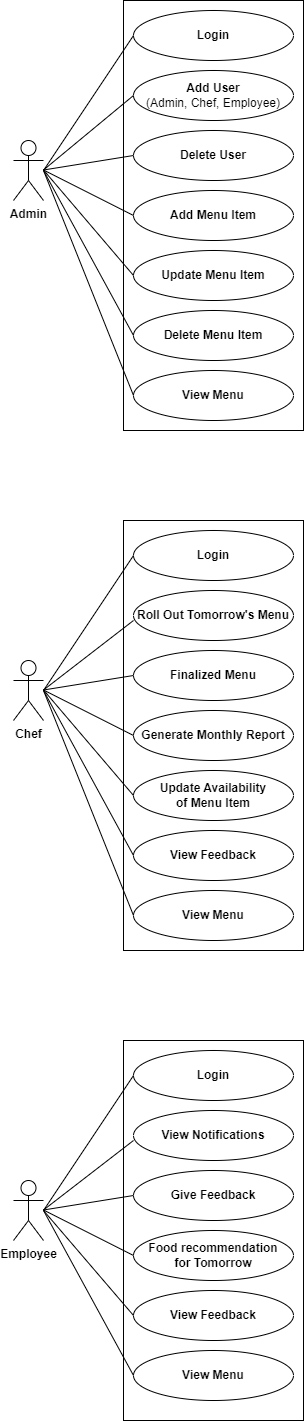

The diagram above was exported from draw.io. Its source (the exported page's mxGraphModel, read from the mxfile embedded in the PNG):
<mxGraphModel dx="1257" dy="3007" grid="1" gridSize="10" guides="1" tooltips="1" connect="1" arrows="1" fold="1" page="1" pageScale="1" pageWidth="827" pageHeight="1169" math="0" shadow="0">
  <root>
    <mxCell id="WIyWlLk6GJQsqaUBKTNV-0" />
    <mxCell id="WIyWlLk6GJQsqaUBKTNV-1" parent="WIyWlLk6GJQsqaUBKTNV-0" />
    <mxCell id="kJZ7YTcXWM83RIkPy6pP-0" value="&lt;b&gt;Admin&lt;/b&gt;" style="shape=umlActor;verticalLabelPosition=bottom;verticalAlign=top;html=1;outlineConnect=0;" vertex="1" parent="WIyWlLk6GJQsqaUBKTNV-1">
      <mxGeometry x="50" y="-2180" width="30" height="60" as="geometry" />
    </mxCell>
    <mxCell id="kJZ7YTcXWM83RIkPy6pP-1" value="" style="rounded=0;whiteSpace=wrap;html=1;" vertex="1" parent="WIyWlLk6GJQsqaUBKTNV-1">
      <mxGeometry x="160" y="-2320" width="180" height="430" as="geometry" />
    </mxCell>
    <mxCell id="kJZ7YTcXWM83RIkPy6pP-3" value="&lt;b&gt;Login&lt;/b&gt;" style="ellipse;whiteSpace=wrap;html=1;" vertex="1" parent="WIyWlLk6GJQsqaUBKTNV-1">
      <mxGeometry x="170" y="-2310" width="160" height="50" as="geometry" />
    </mxCell>
    <mxCell id="kJZ7YTcXWM83RIkPy6pP-4" value="&lt;b&gt;Add User&lt;/b&gt;&lt;br&gt;(Admin, Chef, Employee)" style="ellipse;whiteSpace=wrap;html=1;" vertex="1" parent="WIyWlLk6GJQsqaUBKTNV-1">
      <mxGeometry x="170" y="-2250" width="160" height="50" as="geometry" />
    </mxCell>
    <mxCell id="kJZ7YTcXWM83RIkPy6pP-5" value="&lt;b&gt;Delete User&lt;/b&gt;" style="ellipse;whiteSpace=wrap;html=1;" vertex="1" parent="WIyWlLk6GJQsqaUBKTNV-1">
      <mxGeometry x="170" y="-2190" width="160" height="50" as="geometry" />
    </mxCell>
    <mxCell id="kJZ7YTcXWM83RIkPy6pP-6" value="&lt;b&gt;Add Menu Item&lt;/b&gt;" style="ellipse;whiteSpace=wrap;html=1;" vertex="1" parent="WIyWlLk6GJQsqaUBKTNV-1">
      <mxGeometry x="170" y="-2130" width="160" height="50" as="geometry" />
    </mxCell>
    <mxCell id="kJZ7YTcXWM83RIkPy6pP-7" value="&lt;b&gt;Update Menu Item&lt;/b&gt;" style="ellipse;whiteSpace=wrap;html=1;" vertex="1" parent="WIyWlLk6GJQsqaUBKTNV-1">
      <mxGeometry x="170" y="-2070" width="160" height="50" as="geometry" />
    </mxCell>
    <mxCell id="kJZ7YTcXWM83RIkPy6pP-8" value="&lt;b&gt;Delete Menu Item&lt;/b&gt;" style="ellipse;whiteSpace=wrap;html=1;" vertex="1" parent="WIyWlLk6GJQsqaUBKTNV-1">
      <mxGeometry x="170" y="-2010" width="160" height="50" as="geometry" />
    </mxCell>
    <mxCell id="kJZ7YTcXWM83RIkPy6pP-13" value="" style="endArrow=none;html=1;rounded=0;entryX=0;entryY=0.5;entryDx=0;entryDy=0;" edge="1" parent="WIyWlLk6GJQsqaUBKTNV-1" target="kJZ7YTcXWM83RIkPy6pP-8">
      <mxGeometry width="50" height="50" relative="1" as="geometry">
        <mxPoint x="80" y="-2150" as="sourcePoint" />
        <mxPoint x="130" y="-2200" as="targetPoint" />
      </mxGeometry>
    </mxCell>
    <mxCell id="kJZ7YTcXWM83RIkPy6pP-14" value="" style="endArrow=none;html=1;rounded=0;entryX=0;entryY=0.5;entryDx=0;entryDy=0;" edge="1" parent="WIyWlLk6GJQsqaUBKTNV-1" target="kJZ7YTcXWM83RIkPy6pP-3">
      <mxGeometry width="50" height="50" relative="1" as="geometry">
        <mxPoint x="80" y="-2150" as="sourcePoint" />
        <mxPoint x="130" y="-2200" as="targetPoint" />
      </mxGeometry>
    </mxCell>
    <mxCell id="kJZ7YTcXWM83RIkPy6pP-15" value="" style="endArrow=none;html=1;rounded=0;entryX=0;entryY=0.5;entryDx=0;entryDy=0;" edge="1" parent="WIyWlLk6GJQsqaUBKTNV-1" target="kJZ7YTcXWM83RIkPy6pP-4">
      <mxGeometry width="50" height="50" relative="1" as="geometry">
        <mxPoint x="80" y="-2150.5" as="sourcePoint" />
        <mxPoint x="150" y="-2150.5" as="targetPoint" />
      </mxGeometry>
    </mxCell>
    <mxCell id="kJZ7YTcXWM83RIkPy6pP-16" value="" style="endArrow=none;html=1;rounded=0;entryX=0;entryY=0.5;entryDx=0;entryDy=0;" edge="1" parent="WIyWlLk6GJQsqaUBKTNV-1" target="kJZ7YTcXWM83RIkPy6pP-5">
      <mxGeometry width="50" height="50" relative="1" as="geometry">
        <mxPoint x="80" y="-2150.5" as="sourcePoint" />
        <mxPoint x="150" y="-2150.5" as="targetPoint" />
      </mxGeometry>
    </mxCell>
    <mxCell id="kJZ7YTcXWM83RIkPy6pP-17" value="" style="endArrow=none;html=1;rounded=0;entryX=0;entryY=0.5;entryDx=0;entryDy=0;" edge="1" parent="WIyWlLk6GJQsqaUBKTNV-1" target="kJZ7YTcXWM83RIkPy6pP-6">
      <mxGeometry width="50" height="50" relative="1" as="geometry">
        <mxPoint x="80" y="-2150.5" as="sourcePoint" />
        <mxPoint x="150" y="-2150.5" as="targetPoint" />
      </mxGeometry>
    </mxCell>
    <mxCell id="kJZ7YTcXWM83RIkPy6pP-18" value="" style="endArrow=none;html=1;rounded=0;entryX=0;entryY=0.5;entryDx=0;entryDy=0;" edge="1" parent="WIyWlLk6GJQsqaUBKTNV-1" target="kJZ7YTcXWM83RIkPy6pP-7">
      <mxGeometry width="50" height="50" relative="1" as="geometry">
        <mxPoint x="80" y="-2150.5" as="sourcePoint" />
        <mxPoint x="150" y="-2150.5" as="targetPoint" />
      </mxGeometry>
    </mxCell>
    <mxCell id="kJZ7YTcXWM83RIkPy6pP-22" value="&lt;b&gt;View Menu&lt;/b&gt;" style="ellipse;whiteSpace=wrap;html=1;" vertex="1" parent="WIyWlLk6GJQsqaUBKTNV-1">
      <mxGeometry x="170" y="-1950" width="160" height="50" as="geometry" />
    </mxCell>
    <mxCell id="kJZ7YTcXWM83RIkPy6pP-23" value="" style="endArrow=none;html=1;rounded=0;entryX=0;entryY=0.5;entryDx=0;entryDy=0;" edge="1" parent="WIyWlLk6GJQsqaUBKTNV-1" target="kJZ7YTcXWM83RIkPy6pP-22">
      <mxGeometry width="50" height="50" relative="1" as="geometry">
        <mxPoint x="80" y="-2150" as="sourcePoint" />
        <mxPoint x="140" y="-2140" as="targetPoint" />
      </mxGeometry>
    </mxCell>
    <mxCell id="kJZ7YTcXWM83RIkPy6pP-67" value="&lt;b&gt;Chef&lt;/b&gt;" style="shape=umlActor;verticalLabelPosition=bottom;verticalAlign=top;html=1;outlineConnect=0;" vertex="1" parent="WIyWlLk6GJQsqaUBKTNV-1">
      <mxGeometry x="50" y="-1660" width="30" height="60" as="geometry" />
    </mxCell>
    <mxCell id="kJZ7YTcXWM83RIkPy6pP-68" value="" style="rounded=0;whiteSpace=wrap;html=1;" vertex="1" parent="WIyWlLk6GJQsqaUBKTNV-1">
      <mxGeometry x="160" y="-1800" width="180" height="430" as="geometry" />
    </mxCell>
    <mxCell id="kJZ7YTcXWM83RIkPy6pP-69" value="&lt;b&gt;Login&lt;/b&gt;" style="ellipse;whiteSpace=wrap;html=1;" vertex="1" parent="WIyWlLk6GJQsqaUBKTNV-1">
      <mxGeometry x="170" y="-1790" width="160" height="50" as="geometry" />
    </mxCell>
    <mxCell id="kJZ7YTcXWM83RIkPy6pP-70" value="&lt;b&gt;Roll Out Tomorrow's Menu&lt;/b&gt;" style="ellipse;whiteSpace=wrap;html=1;" vertex="1" parent="WIyWlLk6GJQsqaUBKTNV-1">
      <mxGeometry x="170" y="-1730" width="160" height="50" as="geometry" />
    </mxCell>
    <mxCell id="kJZ7YTcXWM83RIkPy6pP-71" value="&lt;b&gt;Finalized Menu&lt;/b&gt;" style="ellipse;whiteSpace=wrap;html=1;" vertex="1" parent="WIyWlLk6GJQsqaUBKTNV-1">
      <mxGeometry x="170" y="-1670" width="160" height="50" as="geometry" />
    </mxCell>
    <mxCell id="kJZ7YTcXWM83RIkPy6pP-72" value="&lt;b&gt;Generate Monthly Report&lt;/b&gt;" style="ellipse;whiteSpace=wrap;html=1;" vertex="1" parent="WIyWlLk6GJQsqaUBKTNV-1">
      <mxGeometry x="170" y="-1610" width="160" height="50" as="geometry" />
    </mxCell>
    <mxCell id="kJZ7YTcXWM83RIkPy6pP-73" value="&lt;b&gt;Update Availability &lt;br&gt;of Menu Item&lt;/b&gt;" style="ellipse;whiteSpace=wrap;html=1;" vertex="1" parent="WIyWlLk6GJQsqaUBKTNV-1">
      <mxGeometry x="170" y="-1550" width="160" height="50" as="geometry" />
    </mxCell>
    <mxCell id="kJZ7YTcXWM83RIkPy6pP-74" value="&lt;b&gt;View Feedback&lt;/b&gt;" style="ellipse;whiteSpace=wrap;html=1;" vertex="1" parent="WIyWlLk6GJQsqaUBKTNV-1">
      <mxGeometry x="170" y="-1490" width="160" height="50" as="geometry" />
    </mxCell>
    <mxCell id="kJZ7YTcXWM83RIkPy6pP-75" value="" style="endArrow=none;html=1;rounded=0;entryX=0;entryY=0.5;entryDx=0;entryDy=0;" edge="1" parent="WIyWlLk6GJQsqaUBKTNV-1" target="kJZ7YTcXWM83RIkPy6pP-74">
      <mxGeometry width="50" height="50" relative="1" as="geometry">
        <mxPoint x="80" y="-1630" as="sourcePoint" />
        <mxPoint x="130" y="-1680" as="targetPoint" />
      </mxGeometry>
    </mxCell>
    <mxCell id="kJZ7YTcXWM83RIkPy6pP-76" value="" style="endArrow=none;html=1;rounded=0;entryX=0;entryY=0.5;entryDx=0;entryDy=0;" edge="1" parent="WIyWlLk6GJQsqaUBKTNV-1" target="kJZ7YTcXWM83RIkPy6pP-69">
      <mxGeometry width="50" height="50" relative="1" as="geometry">
        <mxPoint x="80" y="-1630" as="sourcePoint" />
        <mxPoint x="130" y="-1680" as="targetPoint" />
      </mxGeometry>
    </mxCell>
    <mxCell id="kJZ7YTcXWM83RIkPy6pP-77" value="" style="endArrow=none;html=1;rounded=0;entryX=0;entryY=0.6;entryDx=0;entryDy=0;entryPerimeter=0;" edge="1" parent="WIyWlLk6GJQsqaUBKTNV-1" target="kJZ7YTcXWM83RIkPy6pP-70">
      <mxGeometry width="50" height="50" relative="1" as="geometry">
        <mxPoint x="80" y="-1630.5" as="sourcePoint" />
        <mxPoint x="150" y="-1630.5" as="targetPoint" />
      </mxGeometry>
    </mxCell>
    <mxCell id="kJZ7YTcXWM83RIkPy6pP-78" value="" style="endArrow=none;html=1;rounded=0;entryX=0;entryY=0.5;entryDx=0;entryDy=0;" edge="1" parent="WIyWlLk6GJQsqaUBKTNV-1" target="kJZ7YTcXWM83RIkPy6pP-71">
      <mxGeometry width="50" height="50" relative="1" as="geometry">
        <mxPoint x="80" y="-1630.5" as="sourcePoint" />
        <mxPoint x="150" y="-1630.5" as="targetPoint" />
      </mxGeometry>
    </mxCell>
    <mxCell id="kJZ7YTcXWM83RIkPy6pP-79" value="" style="endArrow=none;html=1;rounded=0;entryX=0;entryY=0.5;entryDx=0;entryDy=0;" edge="1" parent="WIyWlLk6GJQsqaUBKTNV-1" target="kJZ7YTcXWM83RIkPy6pP-72">
      <mxGeometry width="50" height="50" relative="1" as="geometry">
        <mxPoint x="80" y="-1630.5" as="sourcePoint" />
        <mxPoint x="150" y="-1630.5" as="targetPoint" />
      </mxGeometry>
    </mxCell>
    <mxCell id="kJZ7YTcXWM83RIkPy6pP-80" value="" style="endArrow=none;html=1;rounded=0;entryX=0;entryY=0.5;entryDx=0;entryDy=0;" edge="1" parent="WIyWlLk6GJQsqaUBKTNV-1" target="kJZ7YTcXWM83RIkPy6pP-73">
      <mxGeometry width="50" height="50" relative="1" as="geometry">
        <mxPoint x="80" y="-1630.5" as="sourcePoint" />
        <mxPoint x="150" y="-1630.5" as="targetPoint" />
      </mxGeometry>
    </mxCell>
    <mxCell id="kJZ7YTcXWM83RIkPy6pP-81" value="&lt;b&gt;View Menu&lt;/b&gt;" style="ellipse;whiteSpace=wrap;html=1;" vertex="1" parent="WIyWlLk6GJQsqaUBKTNV-1">
      <mxGeometry x="170" y="-1430" width="160" height="50" as="geometry" />
    </mxCell>
    <mxCell id="kJZ7YTcXWM83RIkPy6pP-82" value="" style="endArrow=none;html=1;rounded=0;entryX=0;entryY=0.5;entryDx=0;entryDy=0;" edge="1" parent="WIyWlLk6GJQsqaUBKTNV-1" target="kJZ7YTcXWM83RIkPy6pP-81">
      <mxGeometry width="50" height="50" relative="1" as="geometry">
        <mxPoint x="80" y="-1630" as="sourcePoint" />
        <mxPoint x="140" y="-1620" as="targetPoint" />
      </mxGeometry>
    </mxCell>
    <mxCell id="kJZ7YTcXWM83RIkPy6pP-83" value="&lt;b&gt;Employee&lt;/b&gt;" style="shape=umlActor;verticalLabelPosition=bottom;verticalAlign=top;html=1;outlineConnect=0;" vertex="1" parent="WIyWlLk6GJQsqaUBKTNV-1">
      <mxGeometry x="50" y="-1140" width="30" height="60" as="geometry" />
    </mxCell>
    <mxCell id="kJZ7YTcXWM83RIkPy6pP-84" value="" style="rounded=0;whiteSpace=wrap;html=1;" vertex="1" parent="WIyWlLk6GJQsqaUBKTNV-1">
      <mxGeometry x="160" y="-1280" width="180" height="380" as="geometry" />
    </mxCell>
    <mxCell id="kJZ7YTcXWM83RIkPy6pP-85" value="&lt;b&gt;Login&lt;/b&gt;" style="ellipse;whiteSpace=wrap;html=1;" vertex="1" parent="WIyWlLk6GJQsqaUBKTNV-1">
      <mxGeometry x="170" y="-1270" width="160" height="50" as="geometry" />
    </mxCell>
    <mxCell id="kJZ7YTcXWM83RIkPy6pP-86" value="&lt;b&gt;View Notifications&lt;/b&gt;" style="ellipse;whiteSpace=wrap;html=1;" vertex="1" parent="WIyWlLk6GJQsqaUBKTNV-1">
      <mxGeometry x="170" y="-1210" width="160" height="50" as="geometry" />
    </mxCell>
    <mxCell id="kJZ7YTcXWM83RIkPy6pP-87" value="&lt;b&gt;Give Feedback&lt;/b&gt;" style="ellipse;whiteSpace=wrap;html=1;" vertex="1" parent="WIyWlLk6GJQsqaUBKTNV-1">
      <mxGeometry x="170" y="-1150" width="160" height="50" as="geometry" />
    </mxCell>
    <mxCell id="kJZ7YTcXWM83RIkPy6pP-88" value="&lt;b&gt;Food recommendation&lt;br&gt;for Tomorrow&lt;/b&gt;" style="ellipse;whiteSpace=wrap;html=1;" vertex="1" parent="WIyWlLk6GJQsqaUBKTNV-1">
      <mxGeometry x="170" y="-1090" width="160" height="50" as="geometry" />
    </mxCell>
    <mxCell id="kJZ7YTcXWM83RIkPy6pP-90" value="&lt;b&gt;View Feedback&lt;/b&gt;" style="ellipse;whiteSpace=wrap;html=1;" vertex="1" parent="WIyWlLk6GJQsqaUBKTNV-1">
      <mxGeometry x="170" y="-1030" width="160" height="50" as="geometry" />
    </mxCell>
    <mxCell id="kJZ7YTcXWM83RIkPy6pP-91" value="" style="endArrow=none;html=1;rounded=0;entryX=0;entryY=0.5;entryDx=0;entryDy=0;" edge="1" parent="WIyWlLk6GJQsqaUBKTNV-1" target="kJZ7YTcXWM83RIkPy6pP-90">
      <mxGeometry width="50" height="50" relative="1" as="geometry">
        <mxPoint x="80" y="-1110" as="sourcePoint" />
        <mxPoint x="130" y="-1160" as="targetPoint" />
      </mxGeometry>
    </mxCell>
    <mxCell id="kJZ7YTcXWM83RIkPy6pP-92" value="" style="endArrow=none;html=1;rounded=0;entryX=0;entryY=0.5;entryDx=0;entryDy=0;" edge="1" parent="WIyWlLk6GJQsqaUBKTNV-1" target="kJZ7YTcXWM83RIkPy6pP-85">
      <mxGeometry width="50" height="50" relative="1" as="geometry">
        <mxPoint x="80" y="-1110" as="sourcePoint" />
        <mxPoint x="130" y="-1160" as="targetPoint" />
      </mxGeometry>
    </mxCell>
    <mxCell id="kJZ7YTcXWM83RIkPy6pP-93" value="" style="endArrow=none;html=1;rounded=0;entryX=0;entryY=0.6;entryDx=0;entryDy=0;entryPerimeter=0;" edge="1" parent="WIyWlLk6GJQsqaUBKTNV-1" target="kJZ7YTcXWM83RIkPy6pP-86">
      <mxGeometry width="50" height="50" relative="1" as="geometry">
        <mxPoint x="80" y="-1110.5" as="sourcePoint" />
        <mxPoint x="150" y="-1110.5" as="targetPoint" />
      </mxGeometry>
    </mxCell>
    <mxCell id="kJZ7YTcXWM83RIkPy6pP-94" value="" style="endArrow=none;html=1;rounded=0;entryX=0;entryY=0.5;entryDx=0;entryDy=0;" edge="1" parent="WIyWlLk6GJQsqaUBKTNV-1" target="kJZ7YTcXWM83RIkPy6pP-87">
      <mxGeometry width="50" height="50" relative="1" as="geometry">
        <mxPoint x="80" y="-1110.5" as="sourcePoint" />
        <mxPoint x="150" y="-1110.5" as="targetPoint" />
      </mxGeometry>
    </mxCell>
    <mxCell id="kJZ7YTcXWM83RIkPy6pP-95" value="" style="endArrow=none;html=1;rounded=0;entryX=0;entryY=0.5;entryDx=0;entryDy=0;" edge="1" parent="WIyWlLk6GJQsqaUBKTNV-1" target="kJZ7YTcXWM83RIkPy6pP-88">
      <mxGeometry width="50" height="50" relative="1" as="geometry">
        <mxPoint x="80" y="-1110.5" as="sourcePoint" />
        <mxPoint x="150" y="-1110.5" as="targetPoint" />
      </mxGeometry>
    </mxCell>
    <mxCell id="kJZ7YTcXWM83RIkPy6pP-97" value="&lt;b&gt;View Menu&lt;/b&gt;" style="ellipse;whiteSpace=wrap;html=1;" vertex="1" parent="WIyWlLk6GJQsqaUBKTNV-1">
      <mxGeometry x="170" y="-970" width="160" height="50" as="geometry" />
    </mxCell>
    <mxCell id="kJZ7YTcXWM83RIkPy6pP-98" value="" style="endArrow=none;html=1;rounded=0;entryX=0;entryY=0.5;entryDx=0;entryDy=0;" edge="1" parent="WIyWlLk6GJQsqaUBKTNV-1" target="kJZ7YTcXWM83RIkPy6pP-97">
      <mxGeometry width="50" height="50" relative="1" as="geometry">
        <mxPoint x="80" y="-1110" as="sourcePoint" />
        <mxPoint x="140" y="-1100" as="targetPoint" />
      </mxGeometry>
    </mxCell>
  </root>
</mxGraphModel>